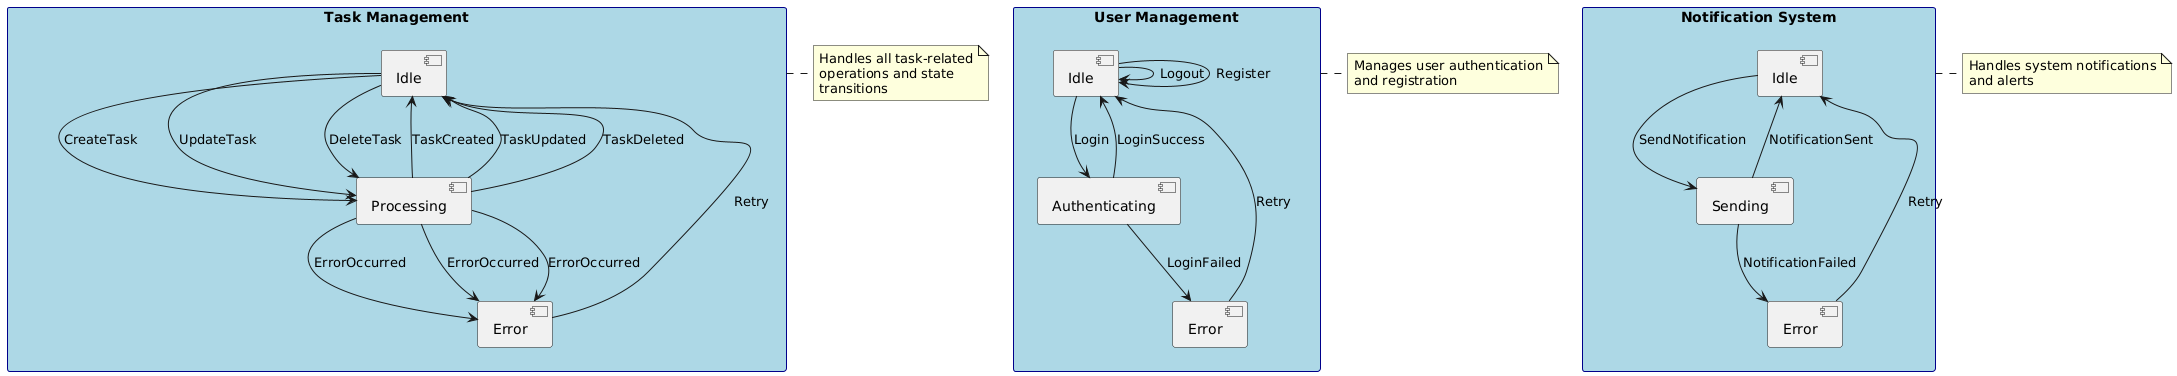

The diagram above was rendered by PlantUML. Its source (embedded in the PNG):
@startuml
!define RECTANGLE class

skinparam rectangle {
    BackgroundColor LightBlue
    BorderColor DarkBlue
}

' Process Definitions
rectangle "Task Management" as TM {
    [Idle] as TMIdle
    [Processing] as TMProcessing
    [Error] as TMError
}

rectangle "User Management" as UM {
    [Idle] as UMIdle
    [Authenticating] as UMAuth
    [Error] as UMError
}

rectangle "Notification System" as NS {
    [Idle] as NSIdle
    [Sending] as NSSending
    [Error] as NSError
}

' Task Management Transitions
TMIdle --> TMProcessing : CreateTask
TMProcessing --> TMIdle : TaskCreated
TMProcessing --> TMError : ErrorOccurred

TMIdle --> TMProcessing : UpdateTask
TMProcessing --> TMIdle : TaskUpdated
TMProcessing --> TMError : ErrorOccurred

TMIdle --> TMProcessing : DeleteTask
TMProcessing --> TMIdle : TaskDeleted
TMProcessing --> TMError : ErrorOccurred

' User Management Transitions
UMIdle --> UMAuth : Login
UMAuth --> UMIdle : LoginSuccess
UMAuth --> UMError : LoginFailed

UMIdle --> UMIdle : Logout
UMIdle --> UMIdle : Register

' Notification System Transitions
NSIdle --> NSSending : SendNotification
NSSending --> NSIdle : NotificationSent
NSSending --> NSError : NotificationFailed

' Error Recovery
TMError --> TMIdle : Retry
UMError --> UMIdle : Retry
NSError --> NSIdle : Retry

' Notes
note right of TM
  Handles all task-related
  operations and state
  transitions
end note

note right of UM
  Manages user authentication
  and registration
end note

note right of NS
  Handles system notifications
  and alerts
end note
@enduml